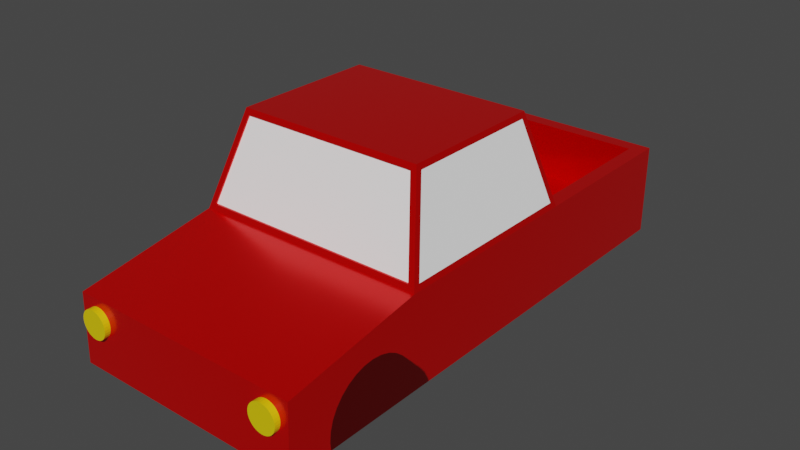 # Source: car.blend  (saved by Blender 2.83.20; exported with 4.5.12 LTS)
import bpy
from mathutils import Matrix  # noqa: F401  (used for matrix-valued properties, if any)

bpy.ops.wm.read_factory_settings(use_empty=True)
scene = bpy.context.scene
scene.name = 'Scene'

# ---- collections
col_tire = bpy.data.collections.new('Tire'); scene.collection.children.link(col_tire)
col_chassis = bpy.data.collections.new('Chassis'); scene.collection.children.link(col_chassis)

# ---- materials (node trees are filled in below, after node groups)
mat_material_001 = bpy.data.materials.new('Material.001')
mat_material_001.use_transparent_shadow = False
mat_material = bpy.data.materials.new('Material')
mat_material.alpha_threshold = 0.0
mat_material.use_transparent_shadow = False
mat_material.line_color = (0.0, 0.0, 0.0, 1.0)
mat_glass_002 = bpy.data.materials.new('Glass.002')
mat_glass_002.surface_render_method = 'BLENDED'
mat_glass_002.blend_method = 'BLEND'
mat_glass_002.use_transparency_overlap = False
mat_glass_002.show_transparent_back = False
mat_glass_002.use_backface_culling = True
mat_glass_002.preview_render_type = 'FLAT'
mat_glass_002.diffuse_color = (1.0, 1.0, 1.0, 1.0)
mat_material_002 = bpy.data.materials.new('Material.002')
mat_material_002.use_transparent_shadow = False
mat_material_003 = bpy.data.materials.new('Material.003')
mat_material_003.use_transparent_shadow = False

# ---- material node trees
mat_material_001.use_nodes = True; mat_material_001.node_tree.nodes.clear()
_N = mat_material_001.node_tree.nodes; _L = mat_material_001.node_tree.links
n0 = _N.new('ShaderNodeBsdfPrincipled'); n0.name = 'Principled BSDF'; n0.location = (10, 300)
n0.distribution = 'GGX'
n0.subsurface_method = 'BURLEY'
n0.inputs[0].default_value = (0.0, 0.0, 0.0, 1.0)
n0.inputs[3].default_value = 1.1
n0.inputs[4].default_value = 0.1
n0.inputs[27].default_value = (0.0, 0.0, 0.0, 1.0)
n0.inputs[28].default_value = 1.0
n1 = _N.new('ShaderNodeOutputMaterial'); n1.name = 'Material Output'; n1.location = (300, 300)
_L.new(n0.outputs[0], n1.inputs[0])
_L.new(n0.outputs[0], n1.inputs[1])
n1.is_active_output = True
mat_material.use_nodes = True; mat_material.node_tree.nodes.clear()
_N = mat_material.node_tree.nodes; _L = mat_material.node_tree.links
n0 = _N.new('ShaderNodeOutputMaterial'); n0.name = 'Material Output'; n0.location = (300, 300)
n1 = _N.new('ShaderNodeBsdfPrincipled'); n1.name = 'Principled BSDF'; n1.location = (10, 300)
n1.distribution = 'GGX'
n1.subsurface_method = 'BURLEY'
n1.inputs[0].default_value = (0.8, 0.000609, 0.0, 1.0)
n1.inputs[1].default_value = 0.5
n1.inputs[2].default_value = 0.2
n1.inputs[3].default_value = 1.45
n1.inputs[27].default_value = (0.0, 0.0, 0.0, 1.0)
n1.inputs[28].default_value = 1.0
_L.new(n1.outputs[0], n0.inputs[0])
n0.is_active_output = True
mat_material_002.use_nodes = True; mat_material_002.node_tree.nodes.clear()
_N = mat_material_002.node_tree.nodes; _L = mat_material_002.node_tree.links
n0 = _N.new('ShaderNodeBsdfPrincipled'); n0.name = 'Principled BSDF'; n0.location = (10, 300)
n0.distribution = 'GGX'
n0.subsurface_method = 'BURLEY'
n0.inputs[0].default_value = (0.8, 0.6055, 0.0, 1.0)
n0.inputs[3].default_value = 1.45
n0.inputs[27].default_value = (0.0, 0.0, 0.0, 1.0)
n0.inputs[28].default_value = 1.0
n1 = _N.new('ShaderNodeOutputMaterial'); n1.name = 'Material Output'; n1.location = (300, 300)
_L.new(n0.outputs[0], n1.inputs[0])
n1.is_active_output = True
mat_material_003.use_nodes = True; mat_material_003.node_tree.nodes.clear()
_N = mat_material_003.node_tree.nodes; _L = mat_material_003.node_tree.links
n0 = _N.new('ShaderNodeBsdfPrincipled'); n0.name = 'Principled BSDF'; n0.location = (10, 300)
n0.distribution = 'GGX'
n0.subsurface_method = 'BURLEY'
n0.inputs[0].default_value = (0.8, 0.6055, 0.0, 1.0)
n0.inputs[3].default_value = 1.45
n0.inputs[27].default_value = (0.0, 0.0, 0.0, 1.0)
n0.inputs[28].default_value = 1.0
n1 = _N.new('ShaderNodeOutputMaterial'); n1.name = 'Material Output'; n1.location = (300, 300)
_L.new(n0.outputs[0], n1.inputs[0])
n1.is_active_output = True

# ---- world
world_world = bpy.data.worlds.new('World'); scene.world = world_world
world_world.color = (0.05088, 0.05088, 0.05088)
world_world.use_sun_shadow = False
world_world.sun_shadow_jitter_overblur = 0.0

# ---- meshes
me_cylinder = bpy.data.meshes.new('Cylinder')
me_cylinder.from_pydata([(0.9091, -1.076, 0.04813), (1.112, -1.071, 0.04813), (0.9091, -1.083, -0.01747), (1.112, -1.078, -0.01841), (0.9091, -1.102, -0.08054), (1.112, -1.097, -0.0824), (0.9091, -1.133, -0.1387), (1.112, -1.129, -0.1414), (0.9091, -1.175, -0.1896), (1.112, -1.171, -0.1931), (0.9091, -1.226, -0.2314), (1.112, -1.223, -0.2355), (0.9091, -1.284, -0.2625), (1.112, -1.282, -0.267), (0.9091, -1.347, -0.2816), (1.112, -1.346, -0.2864), (0.9091, -1.413, -0.2881), (1.112, -1.413, -0.293), (0.9091, -1.478, -0.2816), (1.112, -1.479, -0.2864), (0.9091, -1.541, -0.2625), (1.112, -1.543, -0.267), (0.9091, -1.599, -0.2314), (1.112, -1.602, -0.2355), (0.9091, -1.65, -0.1896), (1.112, -1.654, -0.1931), (0.9091, -1.692, -0.1387), (1.112, -1.696, -0.1414), (0.9091, -1.723, -0.08054), (1.112, -1.728, -0.0824), (0.9091, -1.742, -0.01747), (1.112, -1.747, -0.01841), (0.9091, -1.749, 0.04813), (1.112, -1.754, 0.04813), (0.9091, -1.742, 0.1137), (1.112, -1.747, 0.1147), (0.9091, -1.723, 0.1768), (1.112, -1.728, 0.1787), (0.9091, -1.692, 0.2349), (1.112, -1.696, 0.2376), (0.9091, -1.65, 0.2859), (1.112, -1.654, 0.2893), (0.9091, -1.599, 0.3277), (1.112, -1.602, 0.3317), (0.9091, -1.541, 0.3588), (1.112, -1.543, 0.3632), (0.9091, -1.478, 0.3779), (1.112, -1.479, 0.3827), (0.9091, -1.413, 0.3844), (1.112, -1.413, 0.3892), (0.9091, -1.347, 0.3779), (1.112, -1.346, 0.3827), (0.9091, -1.284, 0.3588), (1.112, -1.282, 0.3632), (0.9091, -1.226, 0.3277), (1.112, -1.223, 0.3317), (0.9091, -1.175, 0.2859), (1.112, -1.171, 0.2893), (0.9091, -1.133, 0.2349), (1.112, -1.129, 0.2376), (0.9091, -1.102, 0.1768), (1.112, -1.097, 0.1787), (0.9091, -1.083, 0.1137), (1.112, -1.078, 0.1147), (1.149, -1.002, -0.03359), (1.149, -0.9937, 0.04813), (1.149, -1.026, -0.1122), (1.149, -1.064, -0.1846), (1.149, -1.116, -0.2481), (1.149, -1.18, -0.3002), (1.149, -1.252, -0.3389), (1.149, -1.331, -0.3627), (1.149, -1.413, -0.3707), (1.149, -1.494, -0.3627), (1.149, -1.573, -0.3389), (1.149, -1.645, -0.3002), (1.149, -1.709, -0.2481), (1.149, -1.761, -0.1846), (1.149, -1.8, -0.1122), (1.149, -1.823, -0.03359), (1.149, -1.831, 0.04813), (1.149, -1.823, 0.1298), (1.149, -1.8, 0.2084), (1.149, -1.761, 0.2808), (1.149, -1.709, 0.3443), (1.149, -1.645, 0.3964), (1.149, -1.573, 0.4351), (1.149, -1.494, 0.459), (1.149, -1.413, 0.467), (1.149, -1.331, 0.459), (1.149, -1.252, 0.4351), (1.149, -1.18, 0.3964), (1.149, -1.116, 0.3443), (1.149, -1.064, 0.2808), (1.149, -1.026, 0.2084), (1.149, -1.002, 0.1298), (1.149, -1.078, -0.01841), (1.149, -1.071, 0.04813), (1.149, -1.097, -0.0824), (1.149, -1.129, -0.1414), (1.149, -1.171, -0.1931), (1.149, -1.223, -0.2355), (1.149, -1.282, -0.267), (1.149, -1.346, -0.2864), (1.149, -1.413, -0.293), (1.149, -1.479, -0.2864), (1.149, -1.543, -0.267), (1.149, -1.602, -0.2355), (1.149, -1.654, -0.1931), (1.149, -1.696, -0.1414), (1.149, -1.728, -0.0824), (1.149, -1.747, -0.01841), (1.149, -1.754, 0.04813), (1.149, -1.747, 0.1147), (1.149, -1.728, 0.1787), (1.149, -1.696, 0.2376), (1.149, -1.654, 0.2893), (1.149, -1.602, 0.3317), (1.149, -1.543, 0.3632), (1.149, -1.479, 0.3827), (1.149, -1.413, 0.3892), (1.149, -1.346, 0.3827), (1.149, -1.282, 0.3632), (1.149, -1.223, 0.3317), (1.149, -1.171, 0.2893), (1.149, -1.129, 0.2376), (1.149, -1.097, 0.1787), (1.149, -1.078, 0.1147), (0.9091, -0.9937, 0.04813), (0.9091, -1.002, -0.03359), (0.9091, -1.026, -0.1122), (0.9091, -1.064, -0.1846), (0.9091, -1.116, -0.2481), (0.9091, -1.18, -0.3002), (0.9091, -1.252, -0.3389), (0.9091, -1.331, -0.3627), (0.9091, -1.413, -0.3707), (0.9091, -1.494, -0.3627), (0.9091, -1.573, -0.3389), (0.9091, -1.645, -0.3002), (0.9091, -1.709, -0.2481), (0.9091, -1.761, -0.1846), (0.9091, -1.8, -0.1122), (0.9091, -1.823, -0.03359), (0.9091, -1.831, 0.04813), (0.9091, -1.823, 0.1298), (0.9091, -1.8, 0.2084), (0.9091, -1.761, 0.2808), (0.9091, -1.709, 0.3443), (0.9091, -1.645, 0.3964), (0.9091, -1.573, 0.4351), (0.9091, -1.494, 0.459), (0.9091, -1.413, 0.467), (0.9091, -1.331, 0.459), (0.9091, -1.252, 0.4351), (0.9091, -1.18, 0.3964), (0.9091, -1.116, 0.3443), (0.9091, -1.064, 0.2808), (0.9091, -1.026, 0.2084), (0.9091, -1.002, 0.1298), (0.9091, -1.076, 0.04813), (0.9091, -1.083, -0.01747), (0.9091, -1.102, -0.08054), (0.9091, -1.133, -0.1387), (0.9091, -1.175, -0.1896), (0.9091, -1.226, -0.2314), (0.9091, -1.284, -0.2625), (0.9091, -1.347, -0.2816), (0.9091, -1.413, -0.2881), (0.9091, -1.478, -0.2816), (0.9091, -1.541, -0.2625), (0.9091, -1.599, -0.2314), (0.9091, -1.65, -0.1896), (0.9091, -1.692, -0.1387), (0.9091, -1.723, -0.08054), (0.9091, -1.742, -0.01747), (0.9091, -1.749, 0.04813), (0.9091, -1.742, 0.1137), (0.9091, -1.723, 0.1768), (0.9091, -1.692, 0.2349), (0.9091, -1.65, 0.2859), (0.9091, -1.599, 0.3277), (0.9091, -1.541, 0.3588), (0.9091, -1.478, 0.3779), (0.9091, -1.413, 0.3844), (0.9091, -1.347, 0.3779), (0.9091, -1.284, 0.3588), (0.9091, -1.226, 0.3277), (0.9091, -1.175, 0.2859), (0.9091, -1.133, 0.2349), (0.9091, -1.102, 0.1768), (0.9091, -1.083, 0.1137), (0.952, -1.076, 0.04813), (0.952, -1.083, -0.01747), (0.952, -1.102, -0.08054), (0.952, -1.133, -0.1387), (0.952, -1.175, -0.1896), (0.952, -1.226, -0.2314), (0.952, -1.284, -0.2625), (0.952, -1.347, -0.2816), (0.952, -1.413, -0.2881), (0.952, -1.478, -0.2816), (0.952, -1.541, -0.2625), (0.952, -1.599, -0.2314), (0.952, -1.65, -0.1896), (0.952, -1.692, -0.1387), (0.952, -1.723, -0.08054), (0.952, -1.742, -0.01747), (0.952, -1.749, 0.04813), (0.952, -1.742, 0.1137), (0.952, -1.723, 0.1768), (0.952, -1.692, 0.2349), (0.952, -1.65, 0.2859), (0.952, -1.599, 0.3277), (0.952, -1.541, 0.3588), (0.952, -1.478, 0.3779), (0.952, -1.413, 0.3844), (0.952, -1.347, 0.3779), (0.952, -1.284, 0.3588), (0.952, -1.226, 0.3277), (0.952, -1.175, 0.2859), (0.952, -1.133, 0.2349), (0.952, -1.102, 0.1768), (0.952, -1.083, 0.1137)], [], [(128, 65, 64, 129), (129, 64, 66, 130), (130, 66, 67, 131), (131, 67, 68, 132), (132, 68, 69, 133), (133, 69, 70, 134), (134, 70, 71, 135), (135, 71, 72, 136), (136, 72, 73, 137), (137, 73, 74, 138), (138, 74, 75, 139), (139, 75, 76, 140), (140, 76, 77, 141), (141, 77, 78, 142), (142, 78, 79, 143), (143, 79, 80, 144), (144, 80, 81, 145), (145, 81, 82, 146), (146, 82, 83, 147), (147, 83, 84, 148), (148, 84, 85, 149), (149, 85, 86, 150), (150, 86, 87, 151), (151, 87, 88, 152), (152, 88, 89, 153), (153, 89, 90, 154), (154, 90, 91, 155), (155, 91, 92, 156), (156, 92, 93, 157), (157, 93, 94, 158), (3, 1, 63, 61, 59, 57, 55, 53, 51, 49, 47, 45, 43, 41, 39, 37, 35, 33, 31, 29, 27, 25, 23, 21, 19, 17, 15, 13, 11, 9, 7, 5), (158, 94, 95, 159), (159, 95, 65, 128), (26, 28, 206, 205), (97, 96, 64, 65), (96, 98, 66, 64), (98, 99, 67, 66), (99, 100, 68, 67), (100, 101, 69, 68), (101, 102, 70, 69), (102, 103, 71, 70), (103, 104, 72, 71), (104, 105, 73, 72), (105, 106, 74, 73), (106, 107, 75, 74), (107, 108, 76, 75), (108, 109, 77, 76), (109, 110, 78, 77), (110, 111, 79, 78), (111, 112, 80, 79), (112, 113, 81, 80), (113, 114, 82, 81), (114, 115, 83, 82), (115, 116, 84, 83), (116, 117, 85, 84), (117, 118, 86, 85), (118, 119, 87, 86), (119, 120, 88, 87), (120, 121, 89, 88), (121, 122, 90, 89), (122, 123, 91, 90), (123, 124, 92, 91), (124, 125, 93, 92), (125, 126, 94, 93), (126, 127, 95, 94), (127, 97, 65, 95), (1, 3, 96, 97), (3, 5, 98, 96), (5, 7, 99, 98), (7, 9, 100, 99), (9, 11, 101, 100), (11, 13, 102, 101), (13, 15, 103, 102), (15, 17, 104, 103), (17, 19, 105, 104), (19, 21, 106, 105), (21, 23, 107, 106), (23, 25, 108, 107), (25, 27, 109, 108), (27, 29, 110, 109), (29, 31, 111, 110), (31, 33, 112, 111), (33, 35, 113, 112), (35, 37, 114, 113), (37, 39, 115, 114), (39, 41, 116, 115), (41, 43, 117, 116), (43, 45, 118, 117), (45, 47, 119, 118), (47, 49, 120, 119), (49, 51, 121, 120), (51, 53, 122, 121), (53, 55, 123, 122), (55, 57, 124, 123), (57, 59, 125, 124), (59, 61, 126, 125), (61, 63, 127, 126), (63, 1, 97, 127), (161, 160, 128, 129), (162, 161, 129, 130), (163, 162, 130, 131), (164, 163, 131, 132), (165, 164, 132, 133), (166, 165, 133, 134), (167, 166, 134, 135), (168, 167, 135, 136), (169, 168, 136, 137), (170, 169, 137, 138), (171, 170, 138, 139), (172, 171, 139, 140), (173, 172, 140, 141), (174, 173, 141, 142), (175, 174, 142, 143), (176, 175, 143, 144), (177, 176, 144, 145), (178, 177, 145, 146), (179, 178, 146, 147), (180, 179, 147, 148), (181, 180, 148, 149), (182, 181, 149, 150), (183, 182, 150, 151), (184, 183, 151, 152), (185, 184, 152, 153), (186, 185, 153, 154), (187, 186, 154, 155), (188, 187, 155, 156), (189, 188, 156, 157), (190, 189, 157, 158), (191, 190, 158, 159), (160, 191, 159, 128), (2, 0, 160, 161), (4, 2, 161, 162), (6, 4, 162, 163), (8, 6, 163, 164), (10, 8, 164, 165), (12, 10, 165, 166), (14, 12, 166, 167), (16, 14, 167, 168), (18, 16, 168, 169), (20, 18, 169, 170), (22, 20, 170, 171), (24, 22, 171, 172), (26, 24, 172, 173), (28, 26, 173, 174), (30, 28, 174, 175), (32, 30, 175, 176), (34, 32, 176, 177), (36, 34, 177, 178), (38, 36, 178, 179), (40, 38, 179, 180), (42, 40, 180, 181), (44, 42, 181, 182), (46, 44, 182, 183), (48, 46, 183, 184), (50, 48, 184, 185), (52, 50, 185, 186), (54, 52, 186, 187), (56, 54, 187, 188), (58, 56, 188, 189), (60, 58, 189, 190), (62, 60, 190, 191), (0, 62, 191, 160), (192, 193, 194, 195, 196, 197, 198, 199, 200, 201, 202, 203, 204, 205, 206, 207, 208, 209, 210, 211, 212, 213, 214, 215, 216, 217, 218, 219, 220, 221, 222, 223), (0, 2, 193, 192), (54, 56, 220, 219), (28, 30, 207, 206), (2, 4, 194, 193), (56, 58, 221, 220), (30, 32, 208, 207), (4, 6, 195, 194), (58, 60, 222, 221), (32, 34, 209, 208), (6, 8, 196, 195), (60, 62, 223, 222), (34, 36, 210, 209), (8, 10, 197, 196), (62, 0, 192, 223), (36, 38, 211, 210), (10, 12, 198, 197), (38, 40, 212, 211), (12, 14, 199, 198), (40, 42, 213, 212), (14, 16, 200, 199), (42, 44, 214, 213), (16, 18, 201, 200), (44, 46, 215, 214), (18, 20, 202, 201), (46, 48, 216, 215), (20, 22, 203, 202), (48, 50, 217, 216), (22, 24, 204, 203), (50, 52, 218, 217), (24, 26, 205, 204), (52, 54, 219, 218)])
_uv = me_cylinder.uv_layers.new(name='UVMap')
_uv.uv.foreach_set('vector', [1.0, 0.5, 1.0, 1.0, 0.9688, 1.0, 0.9688, 0.5, 0.9688, 0.5, 0.9688, 1.0, 0.9375, 1.0, 0.9375, 0.5, 0.9375, 0.5, 0.9375, 1.0, 0.9062, 1.0, 0.9062, 0.5, 0.9062, 0.5, 0.9062, 1.0, 0.875, 1.0, 0.875, 0.5, 0.875, 0.5, 0.875, 1.0, 0.8438, 1.0, 0.8438, 0.5, 0.8438, 0.5, 0.8438, 1.0, 0.8125, 1.0, 0.8125, 0.5, 0.8125, 0.5, 0.8125, 1.0, 0.7812, 1.0, 0.7812, 0.5, 0.7812, 0.5, 0.7812, 1.0, 0.75, 1.0, 0.75, 0.5, 0.75, 0.5, 0.75, 1.0, 0.7188, 1.0, 0.7188, 0.5, 0.7188, 0.5, 0.7188, 1.0, 0.6875, 1.0, 0.6875, 0.5, 0.6875, 0.5, 0.6875, 1.0, 0.6562, 1.0, 0.6562, 0.5, 0.6562, 0.5, 0.6562, 1.0, 0.625, 1.0, 0.625, 0.5, 0.625, 0.5, 0.625, 1.0, 0.5938, 1.0, 0.5938, 0.5, 0.5938, 0.5, 0.5938, 1.0, 0.5625, 1.0, 0.5625, 0.5, 0.5625, 0.5, 0.5625, 1.0, 0.5312, 1.0, 0.5312, 0.5, 0.5312, 0.5, 0.5312, 1.0, 0.5, 1.0, 0.5, 0.5, 0.5, 0.5, 0.5, 1.0, 0.4688, 1.0, 0.4688, 0.5, 0.4688, 0.5, 0.4688, 1.0, 0.4375, 1.0, 0.4375, 0.5, 0.4375, 0.5, 0.4375, 1.0, 0.4062, 1.0, 0.4062, 0.5, 0.4062, 0.5, 0.4062, 1.0, 0.375, 1.0, 0.375, 0.5, 0.375, 0.5, 0.375, 1.0, 0.3438, 1.0, 0.3438, 0.5, 0.3438, 0.5, 0.3438, 1.0, 0.3125, 1.0, 0.3125, 0.5, 0.3125, 0.5, 0.3125, 1.0, 0.2812, 1.0, 0.2812, 0.5, 0.2812, 0.5, 0.2812, 1.0, 0.25, 1.0, 0.25, 0.5, 0.25, 0.5, 0.25, 1.0, 0.2188, 1.0, 0.2188, 0.5, 0.2188, 0.5, 0.2188, 1.0, 0.1875, 1.0, 0.1875, 0.5, 0.1875, 0.5, 0.1875, 1.0, 0.1562, 1.0, 0.1562, 0.5, 0.1562, 0.5, 0.1562, 1.0, 0.125, 1.0, 0.125, 0.5, 0.125, 0.5, 0.125, 1.0, 0.09375, 1.0, 0.09375, 0.5, 0.09375, 0.5, 0.09375, 1.0, 0.0625, 1.0, 0.0625, 0.5, 0.2881, 0.4417, 0.25, 0.4454, 0.2119, 0.4417, 0.1752, 0.4305, 0.1414, 0.4125, 0.1118, 0.3882, 0.08751, 0.3586, 0.06945, 0.3248, 0.05833, 0.2881, 0.05457, 0.25, 0.05833, 0.2119, 0.06945, 0.1752, 0.08751, 0.1414, 0.1118, 0.1118, 0.1414, 0.08751, 0.1752, 0.06945, 0.2119, 0.05833, 0.25, 0.05457, 0.2881, 0.05833, 0.3248, 0.06945, 0.3586, 0.08751, 0.3882, 0.1118, 0.4125, 0.1414, 0.4305, 0.1752, 0.4417, 0.2119, 0.4454, 0.25, 0.4417, 0.2881, 0.4305, 0.3248, 0.4125, 0.3586, 0.3882, 0.3882, 0.3586, 0.4125, 0.3248, 0.4305, 0.0625, 0.5, 0.0625, 1.0, 0.03125, 1.0, 0.03125, 0.5, 0.03125, 0.5, 0.03125, 1.0, 0.0, 1.0, 0.0, 0.5, 0.857, 0.08982, 0.8237, 0.07202, 0.8237, 0.07202, 0.857, 0.08982, 0.25, 0.4454, 0.2881, 0.4417, 0.2968, 0.4854, 0.25, 0.49, 0.2881, 0.4417, 0.3248, 0.4305, 0.3418, 0.4717, 0.2968, 0.4854, 0.3248, 0.4305, 0.3586, 0.4125, 0.3833, 0.4496, 0.3418, 0.4717, 0.3586, 0.4125, 0.3882, 0.3882, 0.4197, 0.4197, 0.3833, 0.4496, 0.3882, 0.3882, 0.4125, 0.3586, 0.4496, 0.3833, 0.4197, 0.4197, 0.4125, 0.3586, 0.4305, 0.3248, 0.4717, 0.3418, 0.4496, 0.3833, 0.4305, 0.3248, 0.4417, 0.2881, 0.4854, 0.2968, 0.4717, 0.3418, 0.4417, 0.2881, 0.4454, 0.25, 0.49, 0.25, 0.4854, 0.2968, 0.4454, 0.25, 0.4417, 0.2119, 0.4854, 0.2032, 0.49, 0.25, 0.4417, 0.2119, 0.4305, 0.1752, 0.4717, 0.1582, 0.4854, 0.2032, 0.4305, 0.1752, 0.4125, 0.1414, 0.4496, 0.1167, 0.4717, 0.1582, 0.4125, 0.1414, 0.3882, 0.1118, 0.4197, 0.08029, 0.4496, 0.1167, 0.3882, 0.1118, 0.3586, 0.08751, 0.3833, 0.05045, 0.4197, 0.08029, 0.3586, 0.08751, 0.3248, 0.06945, 0.3418, 0.02827, 0.3833, 0.05045, 0.3248, 0.06945, 0.2881, 0.05833, 0.2968, 0.01461, 0.3418, 0.02827, 0.2881, 0.05833, 0.25, 0.05457, 0.25, 0.01, 0.2968, 0.01461, 0.25, 0.05457, 0.2119, 0.05833, 0.2032, 0.01461, 0.25, 0.01, 0.2119, 0.05833, 0.1752, 0.06945, 0.1582, 0.02827, 0.2032, 0.01461, 0.1752, 0.06945, 0.1414, 0.08751, 0.1167, 0.05045, 0.1582, 0.02827, 0.1414, 0.08751, 0.1118, 0.1118, 0.08029, 0.08029, 0.1167, 0.05045, 0.1118, 0.1118, 0.08751, 0.1414, 0.05045, 0.1167, 0.08029, 0.08029, 0.08751, 0.1414, 0.06945, 0.1752, 0.02827, 0.1582, 0.05045, 0.1167, 0.06945, 0.1752, 0.05833, 0.2119, 0.01461, 0.2032, 0.02827, 0.1582, 0.05833, 0.2119, 0.05457, 0.25, 0.01, 0.25, 0.01461, 0.2032, 0.05457, 0.25, 0.05833, 0.2881, 0.01461, 0.2968, 0.01, 0.25, 0.05833, 0.2881, 0.06945, 0.3248, 0.02827, 0.3418, 0.01461, 0.2968, 0.06945, 0.3248, 0.08751, 0.3586, 0.05045, 0.3833, 0.02827, 0.3418, 0.08751, 0.3586, 0.1118, 0.3882, 0.08029, 0.4197, 0.05045, 0.3833, 0.1118, 0.3882, 0.1414, 0.4125, 0.1167, 0.4496, 0.08029, 0.4197, 0.1414, 0.4125, 0.1752, 0.4305, 0.1582, 0.4717, 0.1167, 0.4496, 0.1752, 0.4305, 0.2119, 0.4417, 0.2032, 0.4854, 0.1582, 0.4717, 0.2119, 0.4417, 0.25, 0.4454, 0.25, 0.49, 0.2032, 0.4854, 0.25, 0.4454, 0.2881, 0.4417, 0.2881, 0.4417, 0.25, 0.4454, 0.2881, 0.4417, 0.3248, 0.4305, 0.3248, 0.4305, 0.2881, 0.4417, 0.3248, 0.4305, 0.3586, 0.4125, 0.3586, 0.4125, 0.3248, 0.4305, 0.3586, 0.4125, 0.3882, 0.3882, 0.3882, 0.3882, 0.3586, 0.4125, 0.3882, 0.3882, 0.4125, 0.3586, 0.4125, 0.3586, 0.3882, 0.3882, 0.4125, 0.3586, 0.4305, 0.3248, 0.4305, 0.3248, 0.4125, 0.3586, 0.4305, 0.3248, 0.4417, 0.2881, 0.4417, 0.2881, 0.4305, 0.3248, 0.4417, 0.2881, 0.4454, 0.25, 0.4454, 0.25, 0.4417, 0.2881, 0.4454, 0.25, 0.4417, 0.2119, 0.4417, 0.2119, 0.4454, 0.25, 0.4417, 0.2119, 0.4305, 0.1752, 0.4305, 0.1752, 0.4417, 0.2119, 0.4305, 0.1752, 0.4125, 0.1414, 0.4125, 0.1414, 0.4305, 0.1752, 0.4125, 0.1414, 0.3882, 0.1118, 0.3882, 0.1118, 0.4125, 0.1414, 0.3882, 0.1118, 0.3586, 0.08751, 0.3586, 0.08751, 0.3882, 0.1118, 0.3586, 0.08751, 0.3248, 0.06945, 0.3248, 0.06945, 0.3586, 0.08751, 0.3248, 0.06945, 0.2881, 0.05833, 0.2881, 0.05833, 0.3248, 0.06945, 0.2881, 0.05833, 0.25, 0.05457, 0.25, 0.05457, 0.2881, 0.05833, 0.25, 0.05457, 0.2119, 0.05833, 0.2119, 0.05833, 0.25, 0.05457, 0.2119, 0.05833, 0.1752, 0.06945, 0.1752, 0.06945, 0.2119, 0.05833, 0.1752, 0.06945, 0.1414, 0.08751, 0.1414, 0.08751, 0.1752, 0.06945, 0.1414, 0.08751, 0.1118, 0.1118, 0.1118, 0.1118, 0.1414, 0.08751, 0.1118, 0.1118, 0.08751, 0.1414, 0.08751, 0.1414, 0.1118, 0.1118, 0.08751, 0.1414, 0.06945, 0.1752, 0.06945, 0.1752, 0.08751, 0.1414, 0.06945, 0.1752, 0.05833, 0.2119, 0.05833, 0.2119, 0.06945, 0.1752, 0.05833, 0.2119, 0.05457, 0.25, 0.05457, 0.25, 0.05833, 0.2119, 0.05457, 0.25, 0.05833, 0.2881, 0.05833, 0.2881, 0.05457, 0.25, 0.05833, 0.2881, 0.06945, 0.3248, 0.06945, 0.3248, 0.05833, 0.2881, 0.06945, 0.3248, 0.08751, 0.3586, 0.08751, 0.3586, 0.06945, 0.3248, 0.08751, 0.3586, 0.1118, 0.3882, 0.1118, 0.3882, 0.08751, 0.3586, 0.1118, 0.3882, 0.1414, 0.4125, 0.1414, 0.4125, 0.1118, 0.3882, 0.1414, 0.4125, 0.1752, 0.4305, 0.1752, 0.4305, 0.1414, 0.4125, 0.1752, 0.4305, 0.2119, 0.4417, 0.2119, 0.4417, 0.1752, 0.4305, 0.2119, 0.4417, 0.25, 0.4454, 0.25, 0.4454, 0.2119, 0.4417, 0.7876, 0.4389, 0.75, 0.4426, 0.75, 0.49, 0.7968, 0.4854, 0.8237, 0.428, 0.7876, 0.4389, 0.7968, 0.4854, 0.8418, 0.4717, 0.857, 0.4102, 0.8237, 0.428, 0.8418, 0.4717, 0.8833, 0.4496, 0.8862, 0.3862, 0.857, 0.4102, 0.8833, 0.4496, 0.9197, 0.4197, 0.9102, 0.357, 0.8862, 0.3862, 0.9197, 0.4197, 0.9496, 0.3833, 0.928, 0.3237, 0.9102, 0.357, 0.9496, 0.3833, 0.9717, 0.3418, 0.9389, 0.2876, 0.928, 0.3237, 0.9717, 0.3418, 0.9854, 0.2968, 0.9426, 0.25, 0.9389, 0.2876, 0.9854, 0.2968, 0.99, 0.25, 0.9389, 0.2124, 0.9426, 0.25, 0.99, 0.25, 0.9854, 0.2032, 0.928, 0.1763, 0.9389, 0.2124, 0.9854, 0.2032, 0.9717, 0.1582, 0.9102, 0.143, 0.928, 0.1763, 0.9717, 0.1582, 0.9496, 0.1167, 0.8862, 0.1138, 0.9102, 0.143, 0.9496, 0.1167, 0.9197, 0.08029, 0.857, 0.08982, 0.8862, 0.1138, 0.9197, 0.08029, 0.8833, 0.05045, 0.8237, 0.07202, 0.857, 0.08982, 0.8833, 0.05045, 0.8418, 0.02827, 0.7876, 0.06105, 0.8237, 0.07202, 0.8418, 0.02827, 0.7968, 0.01461, 0.75, 0.05735, 0.7876, 0.06105, 0.7968, 0.01461, 0.75, 0.01, 0.7124, 0.06105, 0.75, 0.05735, 0.75, 0.01, 0.7032, 0.01461, 0.6763, 0.07202, 0.7124, 0.06105, 0.7032, 0.01461, 0.6582, 0.02827, 0.643, 0.08982, 0.6763, 0.07202, 0.6582, 0.02827, 0.6167, 0.05045, 0.6138, 0.1138, 0.643, 0.08982, 0.6167, 0.05045, 0.5803, 0.08029, 0.5898, 0.143, 0.6138, 0.1138, 0.5803, 0.08029, 0.5504, 0.1167, 0.572, 0.1763, 0.5898, 0.143, 0.5504, 0.1167, 0.5283, 0.1582, 0.5611, 0.2124, 0.572, 0.1763, 0.5283, 0.1582, 0.5146, 0.2032, 0.5574, 0.25, 0.5611, 0.2124, 0.5146, 0.2032, 0.51, 0.25, 0.5611, 0.2876, 0.5574, 0.25, 0.51, 0.25, 0.5146, 0.2968, 0.572, 0.3237, 0.5611, 0.2876, 0.5146, 0.2968, 0.5283, 0.3418, 0.5898, 0.357, 0.572, 0.3237, 0.5283, 0.3418, 0.5504, 0.3833, 0.6138, 0.3862, 0.5898, 0.357, 0.5504, 0.3833, 0.5803, 0.4197, 0.643, 0.4102, 0.6138, 0.3862, 0.5803, 0.4197, 0.6167, 0.4496, 0.6763, 0.428, 0.643, 0.4102, 0.6167, 0.4496, 0.6582, 0.4717, 0.7124, 0.4389, 0.6763, 0.428, 0.6582, 0.4717, 0.7032, 0.4854, 0.75, 0.4426, 0.7124, 0.4389, 0.7032, 0.4854, 0.75, 0.49, 0.7876, 0.4389, 0.75, 0.4426, 0.75, 0.4426, 0.7876, 0.4389, 0.8237, 0.428, 0.7876, 0.4389, 0.7876, 0.4389, 0.8237, 0.428, 0.857, 0.4102, 0.8237, 0.428, 0.8237, 0.428, 0.857, 0.4102, 0.8862, 0.3862, 0.857, 0.4102, 0.857, 0.4102, 0.8862, 0.3862, 0.9102, 0.357, 0.8862, 0.3862, 0.8862, 0.3862, 0.9102, 0.357, 0.928, 0.3237, 0.9102, 0.357, 0.9102, 0.357, 0.928, 0.3237, 0.9389, 0.2876, 0.928, 0.3237, 0.928, 0.3237, 0.9389, 0.2876, 0.9426, 0.25, 0.9389, 0.2876, 0.9389, 0.2876, 0.9426, 0.25, 0.9389, 0.2124, 0.9426, 0.25, 0.9426, 0.25, 0.9389, 0.2124, 0.928, 0.1763, 0.9389, 0.2124, 0.9389, 0.2124, 0.928, 0.1763, 0.9102, 0.143, 0.928, 0.1763, 0.928, 0.1763, 0.9102, 0.143, 0.8862, 0.1138, 0.9102, 0.143, 0.9102, 0.143, 0.8862, 0.1138, 0.857, 0.08982, 0.8862, 0.1138, 0.8862, 0.1138, 0.857, 0.08982, 0.8237, 0.07202, 0.857, 0.08982, 0.857, 0.08982, 0.8237, 0.07202, 0.7876, 0.06105, 0.8237, 0.07202, 0.8237, 0.07202, 0.7876, 0.06105, 0.75, 0.05735, 0.7876, 0.06105, 0.7876, 0.06105, 0.75, 0.05735, 0.7124, 0.06105, 0.75, 0.05735, 0.75, 0.05735, 0.7124, 0.06105, 0.6763, 0.07202, 0.7124, 0.06105, 0.7124, 0.06105, 0.6763, 0.07202, 0.643, 0.08982, 0.6763, 0.07202, 0.6763, 0.07202, 0.643, 0.08982, 0.6138, 0.1138, 0.643, 0.08982, 0.643, 0.08982, 0.6138, 0.1138, 0.5898, 0.143, 0.6138, 0.1138, 0.6138, 0.1138, 0.5898, 0.143, 0.572, 0.1763, 0.5898, 0.143, 0.5898, 0.143, 0.572, 0.1763, 0.5611, 0.2124, 0.572, 0.1763, 0.572, 0.1763, 0.5611, 0.2124, 0.5574, 0.25, 0.5611, 0.2124, 0.5611, 0.2124, 0.5574, 0.25, 0.5611, 0.2876, 0.5574, 0.25, 0.5574, 0.25, 0.5611, 0.2876, 0.572, 0.3237, 0.5611, 0.2876, 0.5611, 0.2876, 0.572, 0.3237, 0.5898, 0.357, 0.572, 0.3237, 0.572, 0.3237, 0.5898, 0.357, 0.6138, 0.3862, 0.5898, 0.357, 0.5898, 0.357, 0.6138, 0.3862, 0.643, 0.4102, 0.6138, 0.3862, 0.6138, 0.3862, 0.643, 0.4102, 0.6763, 0.428, 0.643, 0.4102, 0.643, 0.4102, 0.6763, 0.428, 0.7124, 0.4389, 0.6763, 0.428, 0.6763, 0.428, 0.7124, 0.4389, 0.75, 0.4426, 0.7124, 0.4389, 0.7124, 0.4389, 0.75, 0.4426, 0.75, 0.4426, 0.7876, 0.4389, 0.8237, 0.428, 0.857, 0.4102, 0.8862, 0.3862, 0.9102, 0.357, 0.928, 0.3237, 0.9389, 0.2876, 0.9426, 0.25, 0.9389, 0.2124, 0.928, 0.1763, 0.9102, 0.143, 0.8862, 0.1138, 0.857, 0.08982, 0.8237, 0.07202, 0.7876, 0.06105, 0.75, 0.05735, 0.7124, 0.06105, 0.6763, 0.07202, 0.643, 0.08982, 0.6138, 0.1138, 0.5898, 0.143, 0.572, 0.1763, 0.5611, 0.2124, 0.5574, 0.25, 0.5611, 0.2876, 0.572, 0.3237, 0.5898, 0.357, 0.6138, 0.3862, 0.643, 0.4102, 0.6763, 0.428, 0.7124, 0.4389, 0.75, 0.4426, 0.7876, 0.4389, 0.7876, 0.4389, 0.75, 0.4426, 0.5898, 0.357, 0.6138, 0.3862, 0.6138, 0.3862, 0.5898, 0.357, 0.8237, 0.07202, 0.7876, 0.06105, 0.7876, 0.06105, 0.8237, 0.07202, 0.7876, 0.4389, 0.8237, 0.428, 0.8237, 0.428, 0.7876, 0.4389, 0.6138, 0.3862, 0.643, 0.4102, 0.643, 0.4102, 0.6138, 0.3862, 0.7876, 0.06105, 0.75, 0.05735, 0.75, 0.05735, 0.7876, 0.06105, 0.8237, 0.428, 0.857, 0.4102, 0.857, 0.4102, 0.8237, 0.428, 0.643, 0.4102, 0.6763, 0.428, 0.6763, 0.428, 0.643, 0.4102, 0.75, 0.05735, 0.7124, 0.06105, 0.7124, 0.06105, 0.75, 0.05735, 0.857, 0.4102, 0.8862, 0.3862, 0.8862, 0.3862, 0.857, 0.4102, 0.6763, 0.428, 0.7124, 0.4389, 0.7124, 0.4389, 0.6763, 0.428, 0.7124, 0.06105, 0.6763, 0.07202, 0.6763, 0.07202, 0.7124, 0.06105, 0.8862, 0.3862, 0.9102, 0.357, 0.9102, 0.357, 0.8862, 0.3862, 0.7124, 0.4389, 0.75, 0.4426, 0.75, 0.4426, 0.7124, 0.4389, 0.6763, 0.07202, 0.643, 0.08982, 0.643, 0.08982, 0.6763, 0.07202, 0.9102, 0.357, 0.928, 0.3237, 0.928, 0.3237, 0.9102, 0.357, 0.643, 0.08982, 0.6138, 0.1138, 0.6138, 0.1138, 0.643, 0.08982, 0.928, 0.3237, 0.9389, 0.2876, 0.9389, 0.2876, 0.928, 0.3237, 0.6138, 0.1138, 0.5898, 0.143, 0.5898, 0.143, 0.6138, 0.1138, 0.9389, 0.2876, 0.9426, 0.25, 0.9426, 0.25, 0.9389, 0.2876, 0.5898, 0.143, 0.572, 0.1763, 0.572, 0.1763, 0.5898, 0.143, 0.9426, 0.25, 0.9389, 0.2124, 0.9389, 0.2124, 0.9426, 0.25, 0.572, 0.1763, 0.5611, 0.2124, 0.5611, 0.2124, 0.572, 0.1763, 0.9389, 0.2124, 0.928, 0.1763, 0.928, 0.1763, 0.9389, 0.2124, 0.5611, 0.2124, 0.5574, 0.25, 0.5574, 0.25, 0.5611, 0.2124, 0.928, 0.1763, 0.9102, 0.143, 0.9102, 0.143, 0.928, 0.1763, 0.5574, 0.25, 0.5611, 0.2876, 0.5611, 0.2876, 0.5574, 0.25, 0.9102, 0.143, 0.8862, 0.1138, 0.8862, 0.1138, 0.9102, 0.143, 0.5611, 0.2876, 0.572, 0.3237, 0.572, 0.3237, 0.5611, 0.2876, 0.8862, 0.1138, 0.857, 0.08982, 0.857, 0.08982, 0.8862, 0.1138, 0.572, 0.3237, 0.5898, 0.357, 0.5898, 0.357, 0.572, 0.3237])
me_cylinder.materials.append(mat_material_001)
me_cylinder.use_remesh_fix_poles = True
me_cylinder.use_remesh_preserve_attributes = False
me_cylinder.use_mirror_vertex_groups = False
me_cylinder.update()
me_cube = bpy.data.meshes.new('Cube')
me_cube.from_pydata([(1.0, 2.168, 0.7583), (1.0, 2.168, -0.01677), (1.0, -2.176, 0.5597), (1.0, -2.198, -0.01677), (-1.0, 2.168, 0.7583), (-1.0, 2.168, -0.01677), (-1.0, -2.176, 0.5597), (-1.0, -2.198, -0.01677), (-0.9877, 0.6432, 0.8067), (-1.0, 0.2032, -0.01677), (0.9877, 0.6432, 0.8067), (1.0, 0.2032, -0.01677), (-1.0, -0.9973, -0.01677), (0.9365, -0.9668, 0.8057), (-0.9365, -0.9668, 0.8057), (1.0, -0.9973, -0.01677), (-0.7606, -0.7359, 1.496), (-0.8123, 0.4662, 1.495), (0.8123, 0.4662, 1.495), (0.7606, -0.7359, 1.496), (-1.0, 0.7072, 0.7583), (-1.0, 2.168, 0.7583), (1.0, 2.168, 0.7583), (1.0, 0.7072, 0.7583), (-0.8749, 0.8323, 0.285), (-0.8749, 2.043, 0.285), (0.8749, 2.043, 0.285), (0.8749, 0.8323, 0.285), (-1.0, 0.7072, 0.7583), (-1.0, 2.168, 0.7583), (1.0, 2.168, 0.7583), (1.0, 0.7072, 0.7583), (-0.8749, 0.8323, 0.7583), (-0.8749, 2.043, 0.7583), (0.8749, 2.043, 0.7583), (0.8749, 0.8323, 0.7583), (-0.9877, -0.9285, 0.8067), (0.9877, -0.9285, 0.8067), (-0.8123, -0.6983, 1.495), (0.8123, -0.6983, 1.495), (-0.9365, -0.9815, 0.8057), (0.9365, -0.9815, 0.8057), (-0.7606, -0.7505, 1.496), (0.7606, -0.7505, 1.496), (1.0, 0.7072, 0.7583), (1.0, -0.9973, 0.7583), (0.8, 0.5053, 1.543), (0.8, -0.7347, 1.543), (-1.0, -0.9973, 0.7583), (-1.0, 0.7072, 0.7583), (-0.8, -0.7347, 1.543), (-0.8, 0.5053, 1.543)], [], [(45, 48, 6, 2), (15, 45, 2, 3), (9, 49, 4, 5), (5, 4, 0, 1), (3, 2, 6, 7), (12, 15, 3, 7), (5, 1, 11, 9), (12, 48, 49, 9), (1, 0, 44, 11), (4, 49, 20, 21), (7, 6, 48, 12), (9, 11, 15, 12), (11, 44, 45, 15), (46, 51, 50, 47), (44, 49, 51, 46), (23, 22, 30, 31), (44, 0, 22, 23), (0, 4, 21, 22), (49, 44, 23, 20), (26, 25, 24, 27), (21, 20, 28, 29), (20, 23, 31, 28), (22, 21, 29, 30), (32, 33, 29, 28), (33, 34, 30, 29), (34, 35, 31, 30), (35, 32, 28, 31), (24, 25, 33, 32), (25, 26, 34, 33), (26, 27, 35, 34), (27, 24, 32, 35), (41, 40, 48, 45), (42, 43, 47, 50), (43, 41, 45, 47), (40, 42, 50, 48), (13, 14, 40, 41), (16, 19, 43, 42), (19, 13, 41, 43), (14, 16, 42, 40), (10, 37, 45, 44), (39, 18, 46, 47), (37, 39, 47, 45), (18, 10, 44, 46), (36, 8, 49, 48), (17, 38, 50, 51), (38, 36, 48, 50), (8, 17, 51, 49)])
_uv = me_cube.uv_layers.new(name='UVMap')
_uv.uv.foreach_set('vector', [0.375, 0.1813, 0.625, 0.1813, 0.625, 0.25, 0.375, 0.25, 0.375, 0.4313, 0.625, 0.4313, 0.625, 0.5, 0.375, 0.5, 0.375, 0.6375, 0.625, 0.6375, 0.625, 0.75, 0.375, 0.75, 0.375, 0.75, 0.625, 0.75, 0.625, 1.0, 0.375, 1.0, 0.125, 0.5, 0.375, 0.5, 0.375, 0.75, 0.125, 0.75, 0.625, 0.6812, 0.875, 0.6812, 0.875, 0.75, 0.625, 0.75, 0.625, 0.5, 0.875, 0.5, 0.875, 0.6125, 0.625, 0.6125, 0.375, 0.5688, 0.625, 0.5688, 0.625, 0.6375, 0.375, 0.6375, 0.375, 0.25, 0.625, 0.25, 0.625, 0.3625, 0.375, 0.3625, 0.625, 0.75, 0.625, 0.6375, 0.625, 0.6375, 0.625, 0.75, 0.375, 0.5, 0.625, 0.5, 0.625, 0.5688, 0.375, 0.5688, 0.625, 0.6125, 0.875, 0.6125, 0.875, 0.6812, 0.625, 0.6812, 0.375, 0.3625, 0.625, 0.3625, 0.625, 0.4313, 0.375, 0.4313, 0.375, 0.1125, 0.625, 0.1125, 0.625, 0.1813, 0.375, 0.1813, 0.375, 0.1125, 0.625, 0.1125, 0.625, 0.1125, 0.375, 0.1125, 0.625, 0.3625, 0.625, 0.25, 0.625, 0.25, 0.625, 0.3625, 0.625, 0.3625, 0.625, 0.25, 0.625, 0.25, 0.625, 0.3625, 0.625, 1.0, 0.625, 0.75, 0.625, 0.75, 0.625, 1.0, 0.625, 0.1125, 0.375, 0.1125, 0.375, 0.1125, 0.625, 0.1125, 0.3906, 0.009637, 0.6094, 0.009637, 0.6094, 0.1029, 0.3906, 0.1029, 0.625, 0.75, 0.625, 0.6375, 0.625, 0.6375, 0.625, 0.75, 0.625, 0.1125, 0.375, 0.1125, 0.375, 0.1125, 0.625, 0.1125, 0.625, 1.0, 0.625, 0.75, 0.625, 0.75, 0.625, 1.0, 0.6094, 0.1029, 0.6094, 0.009637, 0.625, 0.0, 0.625, 0.1125, 0.6094, 0.009637, 0.3906, 0.009637, 0.375, 0.0, 0.625, 0.0, 0.3906, 0.009637, 0.3906, 0.1029, 0.375, 0.1125, 0.375, 0.0, 0.3906, 0.1029, 0.6094, 0.1029, 0.625, 0.1125, 0.375, 0.1125, 0.6094, 0.1029, 0.6094, 0.009637, 0.6094, 0.009637, 0.6094, 0.1029, 0.6094, 0.009637, 0.3906, 0.009637, 0.3906, 0.009637, 0.6094, 0.009637, 0.3906, 0.009637, 0.3906, 0.1029, 0.3906, 0.1029, 0.3906, 0.009637, 0.3906, 0.1029, 0.6094, 0.1029, 0.6094, 0.1029, 0.3906, 0.1029, 0.3817, 0.1813, 0.6183, 0.1813, 0.625, 0.1813, 0.375, 0.1813, 0.6175, 0.1813, 0.3825, 0.1813, 0.375, 0.1813, 0.625, 0.1813, 0.3825, 0.1813, 0.3817, 0.1813, 0.375, 0.1813, 0.375, 0.1813, 0.6183, 0.1813, 0.6175, 0.1813, 0.625, 0.1813, 0.625, 0.1813, 0.3817, 0.1813, 0.6183, 0.1813, 0.6183, 0.1813, 0.3817, 0.1813, 0.6175, 0.1813, 0.3825, 0.1813, 0.3825, 0.1813, 0.6175, 0.1813, 0.3825, 0.1813, 0.3817, 0.1813, 0.3817, 0.1813, 0.3825, 0.1813, 0.6183, 0.1813, 0.6175, 0.1813, 0.6175, 0.1813, 0.6183, 0.1813, 0.625, 0.3647, 0.625, 0.429, 0.625, 0.4313, 0.625, 0.3625, 0.625, 0.4286, 0.625, 0.3651, 0.625, 0.3625, 0.625, 0.4313, 0.625, 0.429, 0.625, 0.4286, 0.625, 0.4313, 0.625, 0.4313, 0.625, 0.3651, 0.625, 0.3647, 0.625, 0.3625, 0.625, 0.3625, 0.625, 0.571, 0.625, 0.6353, 0.625, 0.6375, 0.625, 0.5688, 0.625, 0.6349, 0.625, 0.5714, 0.625, 0.5688, 0.625, 0.6375, 0.625, 0.5714, 0.625, 0.571, 0.625, 0.5688, 0.625, 0.5688, 0.625, 0.6353, 0.625, 0.6349, 0.625, 0.6375, 0.625, 0.6375])
me_cube.materials.append(mat_material)
me_cube.use_remesh_preserve_volume = False
me_cube.use_remesh_preserve_attributes = False
me_cube.use_mirror_vertex_groups = False
me_cube.update()
me_cube_001 = bpy.data.meshes.new('Cube.001')
me_cube_001.from_pydata([(0.9365, -0.9668, 0.8057), (-0.9365, -0.9668, 0.8057), (-0.7606, -0.7359, 1.496), (0.7606, -0.7359, 1.496)], [], [(1, 0, 3, 2)])
_uv = me_cube_001.uv_layers.new(name='UVMap')
_uv.uv.foreach_set('vector', [0.6183, 0.1813, 0.3817, 0.1813, 0.3825, 0.1813, 0.6175, 0.1813])
me_cube_001.materials.append(mat_glass_002)
me_cube_001.use_remesh_preserve_volume = False
me_cube_001.use_remesh_preserve_attributes = False
me_cube_001.use_mirror_vertex_groups = False
me_cube_001.update()
me_cube_002 = bpy.data.meshes.new('Cube.002')
me_cube_002.from_pydata([(0.9877, 0.6432, 0.8067), (0.8123, 0.4662, 1.495), (0.9877, -0.9285, 0.8067), (0.8123, -0.6983, 1.495)], [], [(2, 0, 1, 3)])
_uv = me_cube_002.uv_layers.new(name='UVMap')
_uv.uv.foreach_set('vector', [0.625, 0.429, 0.625, 0.3647, 0.625, 0.3651, 0.625, 0.4286])
me_cube_002.materials.append(mat_glass_002)
me_cube_002.use_remesh_preserve_volume = False
me_cube_002.use_remesh_preserve_attributes = False
me_cube_002.use_mirror_vertex_groups = False
me_cube_002.update()
me_cube_003 = bpy.data.meshes.new('Cube.003')
me_cube_003.from_pydata([(-0.9877, 0.6432, 0.8067), (-0.8123, 0.4662, 1.495), (-0.9877, -0.9285, 0.8067), (-0.8123, -0.6983, 1.495)], [], [(0, 2, 3, 1)])
_uv = me_cube_003.uv_layers.new(name='UVMap')
_uv.uv.foreach_set('vector', [0.625, 0.6353, 0.625, 0.571, 0.625, 0.5714, 0.625, 0.6349])
me_cube_003.materials.append(mat_glass_002)
me_cube_003.use_remesh_preserve_volume = False
me_cube_003.use_remesh_preserve_attributes = False
me_cube_003.use_mirror_vertex_groups = False
me_cube_003.update()
me_cube_004 = bpy.data.meshes.new('Cube.004')
me_cube_004.from_pydata([(-5.96e-08, 0.06789, 0.2308), (-5.96e-08, -0.06789, 0.2308), (0.04504, 0.06789, 0.2264), (0.04504, -0.06789, 0.2264), (0.08834, 0.06789, 0.2133), (0.08834, -0.06789, 0.2133), (0.1283, 0.06789, 0.1919), (0.1283, -0.06789, 0.1919), (0.1632, 0.06789, 0.1632), (0.1632, -0.06789, 0.1632), (0.1919, 0.06789, 0.1283), (0.1919, -0.06789, 0.1283), (0.2133, 0.06789, 0.08834), (0.2133, -0.06789, 0.08834), (0.2264, 0.06789, 0.04504), (0.2264, -0.06789, 0.04504), (0.2308, 0.06789, -1.788e-07), (0.2308, -0.06789, -1.788e-07), (0.2264, 0.06789, -0.04504), (0.2264, -0.06789, -0.04504), (0.2133, 0.06789, -0.08834), (0.2133, -0.06789, -0.08834), (0.1919, 0.06789, -0.1283), (0.1919, -0.06789, -0.1283), (0.1632, 0.06789, -0.1632), (0.1632, -0.06789, -0.1632), (0.1283, 0.06789, -0.1919), (0.1283, -0.06789, -0.1919), (0.08834, 0.06789, -0.2133), (0.08834, -0.06789, -0.2133), (0.04504, 0.06789, -0.2264), (0.04504, -0.06789, -0.2264), (-1.192e-07, 0.06789, -0.2308), (-1.192e-07, -0.06789, -0.2308), (-0.04504, 0.06789, -0.2264), (-0.04504, -0.06789, -0.2264), (-0.08834, 0.06789, -0.2133), (-0.08834, -0.06789, -0.2133), (-0.1283, 0.06789, -0.1919), (-0.1283, -0.06789, -0.1919), (-0.1632, 0.06789, -0.1632), (-0.1632, -0.06789, -0.1632), (-0.1919, 0.06789, -0.1283), (-0.1919, -0.06789, -0.1283), (-0.2133, 0.06789, -0.08834), (-0.2133, -0.06789, -0.08834), (-0.2264, 0.06789, -0.04504), (-0.2264, -0.06789, -0.04504), (-0.2308, 0.06789, 5.96e-08), (-0.2308, -0.06789, 5.96e-08), (-0.2264, 0.06789, 0.04504), (-0.2264, -0.06789, 0.04504), (-0.2133, 0.06789, 0.08834), (-0.2133, -0.06789, 0.08834), (-0.1919, 0.06789, 0.1283), (-0.1919, -0.06789, 0.1283), (-0.1632, 0.06789, 0.1632), (-0.1632, -0.06789, 0.1632), (-0.1283, 0.06789, 0.1919), (-0.1283, -0.06789, 0.1919), (-0.08834, 0.06789, 0.2133), (-0.08834, -0.06789, 0.2133), (-0.04504, 0.06789, 0.2264), (-0.04504, -0.06789, 0.2264)], [], [(0, 1, 3, 2), (2, 3, 5, 4), (4, 5, 7, 6), (6, 7, 9, 8), (8, 9, 11, 10), (10, 11, 13, 12), (12, 13, 15, 14), (14, 15, 17, 16), (16, 17, 19, 18), (18, 19, 21, 20), (20, 21, 23, 22), (22, 23, 25, 24), (24, 25, 27, 26), (26, 27, 29, 28), (28, 29, 31, 30), (30, 31, 33, 32), (32, 33, 35, 34), (34, 35, 37, 36), (36, 37, 39, 38), (38, 39, 41, 40), (40, 41, 43, 42), (42, 43, 45, 44), (44, 45, 47, 46), (46, 47, 49, 48), (48, 49, 51, 50), (50, 51, 53, 52), (52, 53, 55, 54), (54, 55, 57, 56), (56, 57, 59, 58), (58, 59, 61, 60), (3, 1, 63, 61, 59, 57, 55, 53, 51, 49, 47, 45, 43, 41, 39, 37, 35, 33, 31, 29, 27, 25, 23, 21, 19, 17, 15, 13, 11, 9, 7, 5), (60, 61, 63, 62), (62, 63, 1, 0), (0, 2, 4, 6, 8, 10, 12, 14, 16, 18, 20, 22, 24, 26, 28, 30, 32, 34, 36, 38, 40, 42, 44, 46, 48, 50, 52, 54, 56, 58, 60, 62)])
_uv = me_cube_004.uv_layers.new(name='UVMap')
_uv.uv.foreach_set('vector', [1.0, 0.5, 1.0, 1.0, 0.9688, 1.0, 0.9688, 0.5, 0.9688, 0.5, 0.9688, 1.0, 0.9375, 1.0, 0.9375, 0.5, 0.9375, 0.5, 0.9375, 1.0, 0.9062, 1.0, 0.9062, 0.5, 0.9062, 0.5, 0.9062, 1.0, 0.875, 1.0, 0.875, 0.5, 0.875, 0.5, 0.875, 1.0, 0.8438, 1.0, 0.8438, 0.5, 0.8438, 0.5, 0.8438, 1.0, 0.8125, 1.0, 0.8125, 0.5, 0.8125, 0.5, 0.8125, 1.0, 0.7812, 1.0, 0.7812, 0.5, 0.7812, 0.5, 0.7812, 1.0, 0.75, 1.0, 0.75, 0.5, 0.75, 0.5, 0.75, 1.0, 0.7188, 1.0, 0.7188, 0.5, 0.7188, 0.5, 0.7188, 1.0, 0.6875, 1.0, 0.6875, 0.5, 0.6875, 0.5, 0.6875, 1.0, 0.6562, 1.0, 0.6562, 0.5, 0.6562, 0.5, 0.6562, 1.0, 0.625, 1.0, 0.625, 0.5, 0.625, 0.5, 0.625, 1.0, 0.5938, 1.0, 0.5938, 0.5, 0.5938, 0.5, 0.5938, 1.0, 0.5625, 1.0, 0.5625, 0.5, 0.5625, 0.5, 0.5625, 1.0, 0.5312, 1.0, 0.5312, 0.5, 0.5312, 0.5, 0.5312, 1.0, 0.5, 1.0, 0.5, 0.5, 0.5, 0.5, 0.5, 1.0, 0.4688, 1.0, 0.4688, 0.5, 0.4688, 0.5, 0.4688, 1.0, 0.4375, 1.0, 0.4375, 0.5, 0.4375, 0.5, 0.4375, 1.0, 0.4062, 1.0, 0.4062, 0.5, 0.4062, 0.5, 0.4062, 1.0, 0.375, 1.0, 0.375, 0.5, 0.375, 0.5, 0.375, 1.0, 0.3438, 1.0, 0.3438, 0.5, 0.3438, 0.5, 0.3438, 1.0, 0.3125, 1.0, 0.3125, 0.5, 0.3125, 0.5, 0.3125, 1.0, 0.2812, 1.0, 0.2812, 0.5, 0.2812, 0.5, 0.2812, 1.0, 0.25, 1.0, 0.25, 0.5, 0.25, 0.5, 0.25, 1.0, 0.2188, 1.0, 0.2188, 0.5, 0.2188, 0.5, 0.2188, 1.0, 0.1875, 1.0, 0.1875, 0.5, 0.1875, 0.5, 0.1875, 1.0, 0.1562, 1.0, 0.1562, 0.5, 0.1562, 0.5, 0.1562, 1.0, 0.125, 1.0, 0.125, 0.5, 0.125, 0.5, 0.125, 1.0, 0.09375, 1.0, 0.09375, 0.5, 0.09375, 0.5, 0.09375, 1.0, 0.0625, 1.0, 0.0625, 0.5, 0.2968, 0.4854, 0.25, 0.49, 0.2032, 0.4854, 0.1582, 0.4717, 0.1167, 0.4496, 0.08029, 0.4197, 0.05045, 0.3833, 0.02827, 0.3418, 0.01461, 0.2968, 0.01, 0.25, 0.01461, 0.2032, 0.02827, 0.1582, 0.05045, 0.1167, 0.08029, 0.08029, 0.1167, 0.05045, 0.1582, 0.02827, 0.2032, 0.01461, 0.25, 0.01, 0.2968, 0.01461, 0.3418, 0.02827, 0.3833, 0.05045, 0.4197, 0.08029, 0.4496, 0.1167, 0.4717, 0.1582, 0.4854, 0.2032, 0.49, 0.25, 0.4854, 0.2968, 0.4717, 0.3418, 0.4496, 0.3833, 0.4197, 0.4197, 0.3833, 0.4496, 0.3418, 0.4717, 0.0625, 0.5, 0.0625, 1.0, 0.03125, 1.0, 0.03125, 0.5, 0.03125, 0.5, 0.03125, 1.0, 0.0, 1.0, 0.0, 0.5, 0.75, 0.49, 0.7968, 0.4854, 0.8418, 0.4717, 0.8833, 0.4496, 0.9197, 0.4197, 0.9496, 0.3833, 0.9717, 0.3418, 0.9854, 0.2968, 0.99, 0.25, 0.9854, 0.2032, 0.9717, 0.1582, 0.9496, 0.1167, 0.9197, 0.08029, 0.8833, 0.05045, 0.8418, 0.02827, 0.7968, 0.01461, 0.75, 0.01, 0.7032, 0.01461, 0.6582, 0.02827, 0.6167, 0.05045, 0.5803, 0.08029, 0.5504, 0.1167, 0.5283, 0.1582, 0.5146, 0.2032, 0.51, 0.25, 0.5146, 0.2968, 0.5283, 0.3418, 0.5504, 0.3833, 0.5803, 0.4197, 0.6167, 0.4496, 0.6582, 0.4717, 0.7032, 0.4854])
me_cube_004.materials.append(mat_material_002)
me_cube_004.use_remesh_preserve_volume = False
me_cube_004.use_remesh_preserve_attributes = False
me_cube_004.use_mirror_vertex_groups = False
me_cube_004.update()
me_cube_005 = bpy.data.meshes.new('Cube.005')
me_cube_005.from_pydata([(-5.96e-08, 0.06789, 0.2308), (-5.96e-08, -0.06789, 0.2308), (0.04504, 0.06789, 0.2264), (0.04504, -0.06789, 0.2264), (0.08834, 0.06789, 0.2133), (0.08834, -0.06789, 0.2133), (0.1283, 0.06789, 0.1919), (0.1283, -0.06789, 0.1919), (0.1632, 0.06789, 0.1632), (0.1632, -0.06789, 0.1632), (0.1919, 0.06789, 0.1283), (0.1919, -0.06789, 0.1283), (0.2133, 0.06789, 0.08834), (0.2133, -0.06789, 0.08834), (0.2264, 0.06789, 0.04504), (0.2264, -0.06789, 0.04504), (0.2308, 0.06789, -1.788e-07), (0.2308, -0.06789, -1.788e-07), (0.2264, 0.06789, -0.04504), (0.2264, -0.06789, -0.04504), (0.2133, 0.06789, -0.08834), (0.2133, -0.06789, -0.08834), (0.1919, 0.06789, -0.1283), (0.1919, -0.06789, -0.1283), (0.1632, 0.06789, -0.1632), (0.1632, -0.06789, -0.1632), (0.1283, 0.06789, -0.1919), (0.1283, -0.06789, -0.1919), (0.08834, 0.06789, -0.2133), (0.08834, -0.06789, -0.2133), (0.04504, 0.06789, -0.2264), (0.04504, -0.06789, -0.2264), (-1.192e-07, 0.06789, -0.2308), (-1.192e-07, -0.06789, -0.2308), (-0.04504, 0.06789, -0.2264), (-0.04504, -0.06789, -0.2264), (-0.08834, 0.06789, -0.2133), (-0.08834, -0.06789, -0.2133), (-0.1283, 0.06789, -0.1919), (-0.1283, -0.06789, -0.1919), (-0.1632, 0.06789, -0.1632), (-0.1632, -0.06789, -0.1632), (-0.1919, 0.06789, -0.1283), (-0.1919, -0.06789, -0.1283), (-0.2133, 0.06789, -0.08834), (-0.2133, -0.06789, -0.08834), (-0.2264, 0.06789, -0.04504), (-0.2264, -0.06789, -0.04504), (-0.2308, 0.06789, 5.96e-08), (-0.2308, -0.06789, 5.96e-08), (-0.2264, 0.06789, 0.04504), (-0.2264, -0.06789, 0.04504), (-0.2133, 0.06789, 0.08834), (-0.2133, -0.06789, 0.08834), (-0.1919, 0.06789, 0.1283), (-0.1919, -0.06789, 0.1283), (-0.1632, 0.06789, 0.1632), (-0.1632, -0.06789, 0.1632), (-0.1283, 0.06789, 0.1919), (-0.1283, -0.06789, 0.1919), (-0.08834, 0.06789, 0.2133), (-0.08834, -0.06789, 0.2133), (-0.04504, 0.06789, 0.2264), (-0.04504, -0.06789, 0.2264)], [], [(0, 1, 3, 2), (2, 3, 5, 4), (4, 5, 7, 6), (6, 7, 9, 8), (8, 9, 11, 10), (10, 11, 13, 12), (12, 13, 15, 14), (14, 15, 17, 16), (16, 17, 19, 18), (18, 19, 21, 20), (20, 21, 23, 22), (22, 23, 25, 24), (24, 25, 27, 26), (26, 27, 29, 28), (28, 29, 31, 30), (30, 31, 33, 32), (32, 33, 35, 34), (34, 35, 37, 36), (36, 37, 39, 38), (38, 39, 41, 40), (40, 41, 43, 42), (42, 43, 45, 44), (44, 45, 47, 46), (46, 47, 49, 48), (48, 49, 51, 50), (50, 51, 53, 52), (52, 53, 55, 54), (54, 55, 57, 56), (56, 57, 59, 58), (58, 59, 61, 60), (3, 1, 63, 61, 59, 57, 55, 53, 51, 49, 47, 45, 43, 41, 39, 37, 35, 33, 31, 29, 27, 25, 23, 21, 19, 17, 15, 13, 11, 9, 7, 5), (60, 61, 63, 62), (62, 63, 1, 0), (0, 2, 4, 6, 8, 10, 12, 14, 16, 18, 20, 22, 24, 26, 28, 30, 32, 34, 36, 38, 40, 42, 44, 46, 48, 50, 52, 54, 56, 58, 60, 62)])
_uv = me_cube_005.uv_layers.new(name='UVMap')
_uv.uv.foreach_set('vector', [1.0, 0.5, 1.0, 1.0, 0.9688, 1.0, 0.9688, 0.5, 0.9688, 0.5, 0.9688, 1.0, 0.9375, 1.0, 0.9375, 0.5, 0.9375, 0.5, 0.9375, 1.0, 0.9062, 1.0, 0.9062, 0.5, 0.9062, 0.5, 0.9062, 1.0, 0.875, 1.0, 0.875, 0.5, 0.875, 0.5, 0.875, 1.0, 0.8438, 1.0, 0.8438, 0.5, 0.8438, 0.5, 0.8438, 1.0, 0.8125, 1.0, 0.8125, 0.5, 0.8125, 0.5, 0.8125, 1.0, 0.7812, 1.0, 0.7812, 0.5, 0.7812, 0.5, 0.7812, 1.0, 0.75, 1.0, 0.75, 0.5, 0.75, 0.5, 0.75, 1.0, 0.7188, 1.0, 0.7188, 0.5, 0.7188, 0.5, 0.7188, 1.0, 0.6875, 1.0, 0.6875, 0.5, 0.6875, 0.5, 0.6875, 1.0, 0.6562, 1.0, 0.6562, 0.5, 0.6562, 0.5, 0.6562, 1.0, 0.625, 1.0, 0.625, 0.5, 0.625, 0.5, 0.625, 1.0, 0.5938, 1.0, 0.5938, 0.5, 0.5938, 0.5, 0.5938, 1.0, 0.5625, 1.0, 0.5625, 0.5, 0.5625, 0.5, 0.5625, 1.0, 0.5312, 1.0, 0.5312, 0.5, 0.5312, 0.5, 0.5312, 1.0, 0.5, 1.0, 0.5, 0.5, 0.5, 0.5, 0.5, 1.0, 0.4688, 1.0, 0.4688, 0.5, 0.4688, 0.5, 0.4688, 1.0, 0.4375, 1.0, 0.4375, 0.5, 0.4375, 0.5, 0.4375, 1.0, 0.4062, 1.0, 0.4062, 0.5, 0.4062, 0.5, 0.4062, 1.0, 0.375, 1.0, 0.375, 0.5, 0.375, 0.5, 0.375, 1.0, 0.3438, 1.0, 0.3438, 0.5, 0.3438, 0.5, 0.3438, 1.0, 0.3125, 1.0, 0.3125, 0.5, 0.3125, 0.5, 0.3125, 1.0, 0.2812, 1.0, 0.2812, 0.5, 0.2812, 0.5, 0.2812, 1.0, 0.25, 1.0, 0.25, 0.5, 0.25, 0.5, 0.25, 1.0, 0.2188, 1.0, 0.2188, 0.5, 0.2188, 0.5, 0.2188, 1.0, 0.1875, 1.0, 0.1875, 0.5, 0.1875, 0.5, 0.1875, 1.0, 0.1562, 1.0, 0.1562, 0.5, 0.1562, 0.5, 0.1562, 1.0, 0.125, 1.0, 0.125, 0.5, 0.125, 0.5, 0.125, 1.0, 0.09375, 1.0, 0.09375, 0.5, 0.09375, 0.5, 0.09375, 1.0, 0.0625, 1.0, 0.0625, 0.5, 0.2968, 0.4854, 0.25, 0.49, 0.2032, 0.4854, 0.1582, 0.4717, 0.1167, 0.4496, 0.08029, 0.4197, 0.05045, 0.3833, 0.02827, 0.3418, 0.01461, 0.2968, 0.01, 0.25, 0.01461, 0.2032, 0.02827, 0.1582, 0.05045, 0.1167, 0.08029, 0.08029, 0.1167, 0.05045, 0.1582, 0.02827, 0.2032, 0.01461, 0.25, 0.01, 0.2968, 0.01461, 0.3418, 0.02827, 0.3833, 0.05045, 0.4197, 0.08029, 0.4496, 0.1167, 0.4717, 0.1582, 0.4854, 0.2032, 0.49, 0.25, 0.4854, 0.2968, 0.4717, 0.3418, 0.4496, 0.3833, 0.4197, 0.4197, 0.3833, 0.4496, 0.3418, 0.4717, 0.0625, 0.5, 0.0625, 1.0, 0.03125, 1.0, 0.03125, 0.5, 0.03125, 0.5, 0.03125, 1.0, 0.0, 1.0, 0.0, 0.5, 0.75, 0.49, 0.7968, 0.4854, 0.8418, 0.4717, 0.8833, 0.4496, 0.9197, 0.4197, 0.9496, 0.3833, 0.9717, 0.3418, 0.9854, 0.2968, 0.99, 0.25, 0.9854, 0.2032, 0.9717, 0.1582, 0.9496, 0.1167, 0.9197, 0.08029, 0.8833, 0.05045, 0.8418, 0.02827, 0.7968, 0.01461, 0.75, 0.01, 0.7032, 0.01461, 0.6582, 0.02827, 0.6167, 0.05045, 0.5803, 0.08029, 0.5504, 0.1167, 0.5283, 0.1582, 0.5146, 0.2032, 0.51, 0.25, 0.5146, 0.2968, 0.5283, 0.3418, 0.5504, 0.3833, 0.5803, 0.4197, 0.6167, 0.4496, 0.6582, 0.4717, 0.7032, 0.4854])
me_cube_005.materials.append(mat_material_003)
me_cube_005.use_remesh_preserve_volume = False
me_cube_005.use_remesh_preserve_attributes = False
me_cube_005.use_mirror_vertex_groups = False
me_cube_005.update()

# ---- objects
ob_tire = bpy.data.objects.new('Tire', me_cylinder)
ob_chassis = bpy.data.objects.new('Chassis', me_cube)
ob_window_front = bpy.data.objects.new('Window Front', me_cube_001)
ob_window_left = bpy.data.objects.new('Window Left', me_cube_002)
ob_window_right = bpy.data.objects.new('Window Right', me_cube_003)
ob_light = bpy.data.objects.new('Light', me_cube_004)
ob_light_001 = bpy.data.objects.new('Light.001', me_cube_005)

# ---- transforms, parenting, visibility, modifiers, constraints
ob_tire.location = (0.0, 0.0, 0.0)
ob_tire.lineart.crease_threshold = 0.0
ob_chassis.location = (0.0, 0.0, 0.0)
ob_chassis.lock_rotations_4d = False
ob_chassis.empty_display_type = 'ARROWS'
ob_chassis.lineart.crease_threshold = 0.0
ob_window_front.parent = ob_chassis
ob_window_front.location = (0.0, 0.0, 0.0)
ob_window_front.lock_rotations_4d = False
ob_window_front.empty_display_type = 'ARROWS'
ob_window_front.visible_shadow = False
ob_window_front.lineart.crease_threshold = 0.0
ob_window_left.parent = ob_chassis
ob_window_left.location = (0.0, 0.0, 0.0)
ob_window_left.lock_rotations_4d = False
ob_window_left.empty_display_type = 'ARROWS'
ob_window_left.visible_shadow = False
ob_window_left.lineart.crease_threshold = 0.0
ob_window_right.parent = ob_chassis
ob_window_right.location = (0.0, 0.0, 0.0)
ob_window_right.lock_rotations_4d = False
ob_window_right.empty_display_type = 'ARROWS'
ob_window_right.visible_shadow = False
ob_window_right.lineart.crease_threshold = 0.0
ob_light.parent = ob_chassis
ob_light.location = (0.8148, -2.196, 0.3808)
ob_light.scale = (-0.5145, -0.5145, -0.5145)
ob_light.lock_rotations_4d = False
ob_light.empty_display_type = 'ARROWS'
ob_light.lineart.crease_threshold = 0.0
ob_light_001.parent = ob_chassis
ob_light_001.location = (-0.8308, -2.196, 0.3808)
ob_light_001.scale = (-0.5145, -0.5145, -0.5145)
ob_light_001.lock_rotations_4d = False
ob_light_001.empty_display_type = 'ARROWS'
ob_light_001.lineart.crease_threshold = 0.0

# ---- collection membership
col_tire.objects.link(ob_tire)
col_chassis.objects.link(ob_chassis)
col_chassis.objects.link(ob_window_front)
col_chassis.objects.link(ob_window_left)
col_chassis.objects.link(ob_window_right)
col_chassis.objects.link(ob_light)
col_chassis.objects.link(ob_light_001)

# ---- scene / render settings (as saved in the file)
scene.frame_start = 1; scene.frame_end = 250; scene.frame_set(1)
scene.render.engine = 'BLENDER_EEVEE_NEXT'
scene.cycles.use_denoising = False
scene.cycles.samples = 128
scene.cycles.sampling_pattern = 'TABULATED_SOBOL'
scene.cycles.use_adaptive_sampling = False
scene.cycles.use_light_tree = False
scene.view_settings.view_transform = 'Filmic'
bpy.context.view_layer.update()

# ---- added for rendering (the .blend has no active camera and no usable light): camera, sun
cam_auto = bpy.data.cameras.new('AutoCamera')
cam_auto.lens = 50.0
cam_auto.sensor_width = 36.0
cam_auto.clip_end = 1000.0
ob_auto_camera = bpy.data.objects.new('AutoCamera', cam_auto)
scene.collection.objects.link(ob_auto_camera)
ob_auto_camera.location = (4.93821, -5.86802, 4.47706)
ob_auto_camera.rotation_euler = (1.09748, -7.21219e-08, 0.694738)
scene.camera = ob_auto_camera
light_auto_sun = bpy.data.lights.new('AutoSun', 'SUN')
light_auto_sun.energy = 3.0
light_auto_sun.angle = 0.0523599
ob_auto_sun = bpy.data.objects.new('AutoSun', light_auto_sun)
scene.collection.objects.link(ob_auto_sun)
ob_auto_sun.rotation_euler = (0.872665, 0.174533, 0.523599)
bpy.context.view_layer.update()
